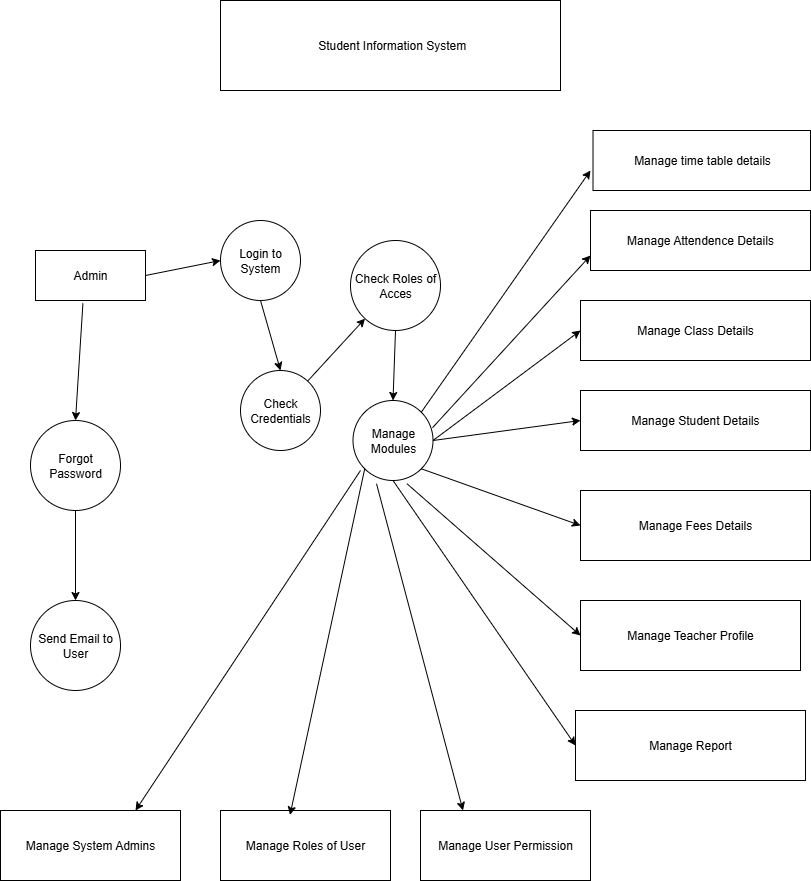

The diagram above was exported from draw.io. Its source (the exported page's mxGraphModel, read from the mxfile embedded in the PNG):
<mxGraphModel dx="683" dy="2505" grid="1" gridSize="10" guides="1" tooltips="1" connect="1" arrows="1" fold="1" page="1" pageScale="1" pageWidth="850" pageHeight="1100" math="0" shadow="0">
  <root>
    <mxCell id="0" />
    <mxCell id="1" parent="0" />
    <mxCell id="dyXPLxvvqCxjRNpMaW8E-1" value="&amp;nbsp;Student Information System" style="rounded=0;whiteSpace=wrap;html=1;fillColor=light-dark(#FFFFFF,#CC6600);" parent="1" vertex="1">
      <mxGeometry x="250" y="-170" width="340" height="90" as="geometry" />
    </mxCell>
    <mxCell id="dyXPLxvvqCxjRNpMaW8E-2" value="Admin" style="rounded=0;whiteSpace=wrap;html=1;fillColor=light-dark(#FFFFFF,#FF8000);" parent="1" vertex="1">
      <mxGeometry x="65" y="80" width="110" height="50" as="geometry" />
    </mxCell>
    <mxCell id="dyXPLxvvqCxjRNpMaW8E-3" value="Login to System" style="ellipse;whiteSpace=wrap;html=1;aspect=fixed;fillColor=light-dark(#FFFFFF,#FF9933);" parent="1" vertex="1">
      <mxGeometry x="250" y="50" width="80" height="80" as="geometry" />
    </mxCell>
    <mxCell id="dyXPLxvvqCxjRNpMaW8E-4" value="Forgot Password" style="ellipse;whiteSpace=wrap;html=1;aspect=fixed;fillColor=light-dark(#FFFFFF,#FF8000);" parent="1" vertex="1">
      <mxGeometry x="60" y="250" width="90" height="90" as="geometry" />
    </mxCell>
    <mxCell id="dyXPLxvvqCxjRNpMaW8E-5" value="Check Credentials" style="ellipse;whiteSpace=wrap;html=1;aspect=fixed;fillColor=light-dark(#FFFFFF,#FF8000);" parent="1" vertex="1">
      <mxGeometry x="270" y="200" width="80" height="80" as="geometry" />
    </mxCell>
    <mxCell id="dyXPLxvvqCxjRNpMaW8E-6" value="Check Roles of Acces" style="ellipse;whiteSpace=wrap;html=1;aspect=fixed;fillColor=light-dark(#FFFFFF,#FF8000);" parent="1" vertex="1">
      <mxGeometry x="380" y="70" width="90" height="90" as="geometry" />
    </mxCell>
    <mxCell id="dyXPLxvvqCxjRNpMaW8E-7" value="Manage Modules" style="ellipse;whiteSpace=wrap;html=1;aspect=fixed;fillColor=light-dark(#FFFFFF,#FF9933);" parent="1" vertex="1">
      <mxGeometry x="382.5" y="230" width="80" height="80" as="geometry" />
    </mxCell>
    <mxCell id="dyXPLxvvqCxjRNpMaW8E-8" value="Send Email to User" style="ellipse;whiteSpace=wrap;html=1;aspect=fixed;fillColor=light-dark(#FFFFFF,#FF8000);" parent="1" vertex="1">
      <mxGeometry x="60" y="430" width="90" height="90" as="geometry" />
    </mxCell>
    <mxCell id="dyXPLxvvqCxjRNpMaW8E-9" value="Manage time table details" style="rounded=0;whiteSpace=wrap;html=1;fillColor=light-dark(#FFFFFF,#994C00);" parent="1" vertex="1">
      <mxGeometry x="622.5" y="-40" width="217.5" height="60" as="geometry" />
    </mxCell>
    <mxCell id="dyXPLxvvqCxjRNpMaW8E-10" value="Manage System Admins" style="rounded=0;whiteSpace=wrap;html=1;fillColor=light-dark(#FFFFFF,#FF8000);" parent="1" vertex="1">
      <mxGeometry x="30" y="640" width="180" height="70" as="geometry" />
    </mxCell>
    <mxCell id="dyXPLxvvqCxjRNpMaW8E-11" value="Manage Roles of User" style="rounded=0;whiteSpace=wrap;html=1;fillColor=light-dark(#FFFFFF,#FF8000);" parent="1" vertex="1">
      <mxGeometry x="250" y="640" width="170" height="70" as="geometry" />
    </mxCell>
    <mxCell id="dyXPLxvvqCxjRNpMaW8E-12" value="Manage User Permission" style="rounded=0;whiteSpace=wrap;html=1;fillColor=light-dark(#FFFFFF,#FF9933);" parent="1" vertex="1">
      <mxGeometry x="450" y="640" width="170" height="70" as="geometry" />
    </mxCell>
    <mxCell id="dyXPLxvvqCxjRNpMaW8E-13" value="Manage Attendence Details" style="rounded=0;whiteSpace=wrap;html=1;fillColor=light-dark(#FFFFFF,#FF8000);" parent="1" vertex="1">
      <mxGeometry x="620" y="40" width="220" height="60" as="geometry" />
    </mxCell>
    <mxCell id="dyXPLxvvqCxjRNpMaW8E-14" value="Manage Class Details" style="rounded=0;whiteSpace=wrap;html=1;fillColor=light-dark(#FFFFFF,#FF8000);" parent="1" vertex="1">
      <mxGeometry x="610" y="130" width="230" height="60" as="geometry" />
    </mxCell>
    <mxCell id="dyXPLxvvqCxjRNpMaW8E-15" value="Manage Student Details" style="rounded=0;whiteSpace=wrap;html=1;fillColor=light-dark(#FFFFFF,#FF8000);" parent="1" vertex="1">
      <mxGeometry x="610" y="220" width="230" height="60" as="geometry" />
    </mxCell>
    <mxCell id="dyXPLxvvqCxjRNpMaW8E-16" value="Manage Fees Details" style="rounded=0;whiteSpace=wrap;html=1;fillColor=light-dark(#FFFFFF,#FF8000);" parent="1" vertex="1">
      <mxGeometry x="610" y="320" width="230" height="70" as="geometry" />
    </mxCell>
    <mxCell id="dyXPLxvvqCxjRNpMaW8E-17" value="Manage Teacher Profile" style="rounded=0;whiteSpace=wrap;html=1;fillColor=light-dark(#FFFFFF,#CC6600);" parent="1" vertex="1">
      <mxGeometry x="610" y="430" width="220" height="70" as="geometry" />
    </mxCell>
    <mxCell id="dyXPLxvvqCxjRNpMaW8E-19" value="" style="endArrow=classic;html=1;rounded=0;entryX=0.5;entryY=0;entryDx=0;entryDy=0;exitX=0.5;exitY=1;exitDx=0;exitDy=0;" parent="1" source="dyXPLxvvqCxjRNpMaW8E-6" target="dyXPLxvvqCxjRNpMaW8E-7" edge="1">
      <mxGeometry width="50" height="50" relative="1" as="geometry">
        <mxPoint x="430" y="300" as="sourcePoint" />
        <mxPoint x="480" y="250" as="targetPoint" />
      </mxGeometry>
    </mxCell>
    <mxCell id="dyXPLxvvqCxjRNpMaW8E-20" value="" style="endArrow=classic;html=1;rounded=0;exitX=0.5;exitY=1;exitDx=0;exitDy=0;entryX=0.5;entryY=0;entryDx=0;entryDy=0;" parent="1" source="dyXPLxvvqCxjRNpMaW8E-3" target="dyXPLxvvqCxjRNpMaW8E-5" edge="1">
      <mxGeometry width="50" height="50" relative="1" as="geometry">
        <mxPoint x="430" y="300" as="sourcePoint" />
        <mxPoint x="480" y="250" as="targetPoint" />
        <Array as="points" />
      </mxGeometry>
    </mxCell>
    <mxCell id="dyXPLxvvqCxjRNpMaW8E-23" value="" style="endArrow=classic;html=1;rounded=0;exitX=0.431;exitY=1.059;exitDx=0;exitDy=0;exitPerimeter=0;entryX=0.5;entryY=0;entryDx=0;entryDy=0;" parent="1" source="dyXPLxvvqCxjRNpMaW8E-2" target="dyXPLxvvqCxjRNpMaW8E-4" edge="1">
      <mxGeometry width="50" height="50" relative="1" as="geometry">
        <mxPoint x="120" y="340" as="sourcePoint" />
        <mxPoint x="170" y="290" as="targetPoint" />
      </mxGeometry>
    </mxCell>
    <mxCell id="dyXPLxvvqCxjRNpMaW8E-24" value="" style="endArrow=classic;html=1;rounded=0;entryX=0;entryY=0.5;entryDx=0;entryDy=0;exitX=1;exitY=0.5;exitDx=0;exitDy=0;" parent="1" edge="1" target="dyXPLxvvqCxjRNpMaW8E-3" source="dyXPLxvvqCxjRNpMaW8E-2">
      <mxGeometry width="50" height="50" relative="1" as="geometry">
        <mxPoint x="200" y="100" as="sourcePoint" />
        <mxPoint x="240" y="100" as="targetPoint" />
      </mxGeometry>
    </mxCell>
    <mxCell id="dyXPLxvvqCxjRNpMaW8E-25" value="" style="endArrow=classic;html=1;rounded=0;" parent="1" target="dyXPLxvvqCxjRNpMaW8E-6" edge="1" source="dyXPLxvvqCxjRNpMaW8E-5">
      <mxGeometry width="50" height="50" relative="1" as="geometry">
        <mxPoint x="360" y="330" as="sourcePoint" />
        <mxPoint x="410" y="280" as="targetPoint" />
      </mxGeometry>
    </mxCell>
    <mxCell id="dyXPLxvvqCxjRNpMaW8E-26" value="" style="endArrow=classic;html=1;rounded=0;exitX=0.5;exitY=1;exitDx=0;exitDy=0;entryX=0.5;entryY=0;entryDx=0;entryDy=0;" parent="1" source="dyXPLxvvqCxjRNpMaW8E-4" target="dyXPLxvvqCxjRNpMaW8E-8" edge="1">
      <mxGeometry width="50" height="50" relative="1" as="geometry">
        <mxPoint x="110" y="490" as="sourcePoint" />
        <mxPoint x="160" y="440" as="targetPoint" />
      </mxGeometry>
    </mxCell>
    <mxCell id="dyXPLxvvqCxjRNpMaW8E-27" value="Manage Report" style="rounded=0;whiteSpace=wrap;html=1;fillColor=light-dark(#FFFFFF,#FF9933);" parent="1" vertex="1">
      <mxGeometry x="605" y="540" width="230" height="70" as="geometry" />
    </mxCell>
    <mxCell id="mcppT5d3Aos4iY8LXPbV-1" value="" style="endArrow=classic;html=1;rounded=0;exitX=1;exitY=0;exitDx=0;exitDy=0;" edge="1" parent="1" source="dyXPLxvvqCxjRNpMaW8E-7">
      <mxGeometry width="50" height="50" relative="1" as="geometry">
        <mxPoint x="470" y="190" as="sourcePoint" />
        <mxPoint x="620" as="targetPoint" />
      </mxGeometry>
    </mxCell>
    <mxCell id="mcppT5d3Aos4iY8LXPbV-2" value="" style="endArrow=classic;html=1;rounded=0;entryX=0;entryY=0.75;entryDx=0;entryDy=0;exitX=0.994;exitY=0.34;exitDx=0;exitDy=0;exitPerimeter=0;" edge="1" parent="1" source="dyXPLxvvqCxjRNpMaW8E-7" target="dyXPLxvvqCxjRNpMaW8E-13">
      <mxGeometry width="50" height="50" relative="1" as="geometry">
        <mxPoint x="470" y="250" as="sourcePoint" />
        <mxPoint x="520" y="200" as="targetPoint" />
      </mxGeometry>
    </mxCell>
    <mxCell id="mcppT5d3Aos4iY8LXPbV-3" value="" style="endArrow=classic;html=1;rounded=0;entryX=0;entryY=0.5;entryDx=0;entryDy=0;exitX=1;exitY=0.5;exitDx=0;exitDy=0;" edge="1" parent="1" source="dyXPLxvvqCxjRNpMaW8E-7" target="dyXPLxvvqCxjRNpMaW8E-14">
      <mxGeometry width="50" height="50" relative="1" as="geometry">
        <mxPoint x="480" y="260" as="sourcePoint" />
        <mxPoint x="530" y="210" as="targetPoint" />
      </mxGeometry>
    </mxCell>
    <mxCell id="mcppT5d3Aos4iY8LXPbV-5" value="" style="endArrow=classic;html=1;rounded=0;entryX=0;entryY=0.5;entryDx=0;entryDy=0;exitX=1;exitY=0.5;exitDx=0;exitDy=0;" edge="1" parent="1" source="dyXPLxvvqCxjRNpMaW8E-7" target="dyXPLxvvqCxjRNpMaW8E-15">
      <mxGeometry width="50" height="50" relative="1" as="geometry">
        <mxPoint x="500" y="310" as="sourcePoint" />
        <mxPoint x="550" y="260" as="targetPoint" />
      </mxGeometry>
    </mxCell>
    <mxCell id="mcppT5d3Aos4iY8LXPbV-6" value="" style="endArrow=classic;html=1;rounded=0;entryX=0;entryY=0.5;entryDx=0;entryDy=0;exitX=1;exitY=1;exitDx=0;exitDy=0;" edge="1" parent="1" source="dyXPLxvvqCxjRNpMaW8E-7" target="dyXPLxvvqCxjRNpMaW8E-16">
      <mxGeometry width="50" height="50" relative="1" as="geometry">
        <mxPoint x="460" y="430" as="sourcePoint" />
        <mxPoint x="510" y="380" as="targetPoint" />
      </mxGeometry>
    </mxCell>
    <mxCell id="mcppT5d3Aos4iY8LXPbV-7" value="" style="endArrow=classic;html=1;rounded=0;entryX=0;entryY=0.5;entryDx=0;entryDy=0;exitX=0.674;exitY=1.04;exitDx=0;exitDy=0;exitPerimeter=0;" edge="1" parent="1" source="dyXPLxvvqCxjRNpMaW8E-7" target="dyXPLxvvqCxjRNpMaW8E-17">
      <mxGeometry width="50" height="50" relative="1" as="geometry">
        <mxPoint x="400" y="480" as="sourcePoint" />
        <mxPoint x="450" y="430" as="targetPoint" />
      </mxGeometry>
    </mxCell>
    <mxCell id="mcppT5d3Aos4iY8LXPbV-8" value="" style="endArrow=classic;html=1;rounded=0;entryX=0;entryY=0.5;entryDx=0;entryDy=0;exitX=0.5;exitY=1;exitDx=0;exitDy=0;" edge="1" parent="1" source="dyXPLxvvqCxjRNpMaW8E-7" target="dyXPLxvvqCxjRNpMaW8E-27">
      <mxGeometry width="50" height="50" relative="1" as="geometry">
        <mxPoint x="390" y="420" as="sourcePoint" />
        <mxPoint x="440" y="370" as="targetPoint" />
      </mxGeometry>
    </mxCell>
    <mxCell id="mcppT5d3Aos4iY8LXPbV-9" value="" style="endArrow=classic;html=1;rounded=0;entryX=0.409;entryY=0.063;entryDx=0;entryDy=0;entryPerimeter=0;exitX=0;exitY=1;exitDx=0;exitDy=0;" edge="1" parent="1" source="dyXPLxvvqCxjRNpMaW8E-7" target="dyXPLxvvqCxjRNpMaW8E-11">
      <mxGeometry width="50" height="50" relative="1" as="geometry">
        <mxPoint x="240" y="470" as="sourcePoint" />
        <mxPoint x="290" y="420" as="targetPoint" />
      </mxGeometry>
    </mxCell>
    <mxCell id="mcppT5d3Aos4iY8LXPbV-10" value="" style="endArrow=classic;html=1;rounded=0;entryX=0.75;entryY=0;entryDx=0;entryDy=0;" edge="1" parent="1" target="dyXPLxvvqCxjRNpMaW8E-10">
      <mxGeometry width="50" height="50" relative="1" as="geometry">
        <mxPoint x="390" y="300" as="sourcePoint" />
        <mxPoint x="230" y="530" as="targetPoint" />
      </mxGeometry>
    </mxCell>
    <mxCell id="mcppT5d3Aos4iY8LXPbV-11" value="" style="endArrow=classic;html=1;rounded=0;entryX=0.25;entryY=0;entryDx=0;entryDy=0;exitX=0.294;exitY=1.04;exitDx=0;exitDy=0;exitPerimeter=0;" edge="1" parent="1" source="dyXPLxvvqCxjRNpMaW8E-7" target="dyXPLxvvqCxjRNpMaW8E-12">
      <mxGeometry width="50" height="50" relative="1" as="geometry">
        <mxPoint x="410" y="170" as="sourcePoint" />
        <mxPoint x="440" y="500" as="targetPoint" />
      </mxGeometry>
    </mxCell>
  </root>
</mxGraphModel>